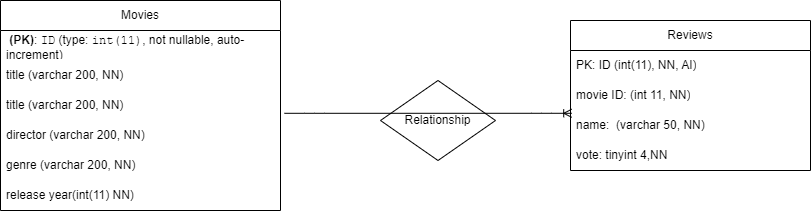

The diagram above was exported from draw.io. Its source (the exported page's mxGraphModel, read from the mxfile embedded in the PNG):
<mxGraphModel dx="942" dy="563" grid="1" gridSize="10" guides="1" tooltips="1" connect="1" arrows="1" fold="1" page="1" pageScale="1" pageWidth="850" pageHeight="1100" math="0" shadow="0">
  <root>
    <mxCell id="0" />
    <mxCell id="1" parent="0" />
    <mxCell id="4" value="Movies" style="swimlane;fontStyle=0;childLayout=stackLayout;horizontal=1;startSize=30;horizontalStack=0;resizeParent=1;resizeParentMax=0;resizeLast=0;collapsible=1;marginBottom=0;whiteSpace=wrap;html=1;" parent="1" vertex="1">
      <mxGeometry x="30" y="100" width="280" height="210" as="geometry" />
    </mxCell>
    <mxCell id="5" value="&lt;strong&gt;&amp;nbsp;(PK)&lt;/strong&gt;: &lt;code&gt;ID&lt;/code&gt; (type: &lt;code&gt;int(11)&lt;/code&gt;, not nullable, auto-increment)" style="text;strokeColor=none;fillColor=none;align=left;verticalAlign=middle;spacingLeft=4;spacingRight=4;overflow=hidden;points=[[0,0.5],[1,0.5]];portConstraint=eastwest;rotatable=0;whiteSpace=wrap;html=1;" parent="4" vertex="1">
      <mxGeometry y="30" width="280" height="30" as="geometry" />
    </mxCell>
    <mxCell id="23" value="title (varchar 200, NN)&amp;nbsp;" style="text;strokeColor=none;fillColor=none;align=left;verticalAlign=middle;spacingLeft=4;spacingRight=4;overflow=hidden;points=[[0,0.5],[1,0.5]];portConstraint=eastwest;rotatable=0;whiteSpace=wrap;html=1;" parent="4" vertex="1">
      <mxGeometry y="60" width="280" height="30" as="geometry" />
    </mxCell>
    <mxCell id="24" value="title (varchar 200, NN)&amp;nbsp;" style="text;strokeColor=none;fillColor=none;align=left;verticalAlign=middle;spacingLeft=4;spacingRight=4;overflow=hidden;points=[[0,0.5],[1,0.5]];portConstraint=eastwest;rotatable=0;whiteSpace=wrap;html=1;" parent="4" vertex="1">
      <mxGeometry y="90" width="280" height="30" as="geometry" />
    </mxCell>
    <mxCell id="7" value="director (varchar 200, NN)&amp;nbsp;" style="text;strokeColor=none;fillColor=none;align=left;verticalAlign=middle;spacingLeft=4;spacingRight=4;overflow=hidden;points=[[0,0.5],[1,0.5]];portConstraint=eastwest;rotatable=0;whiteSpace=wrap;html=1;" parent="4" vertex="1">
      <mxGeometry y="120" width="280" height="30" as="geometry" />
    </mxCell>
    <mxCell id="25" value="genre (varchar 200, NN)&amp;nbsp;" style="text;strokeColor=none;fillColor=none;align=left;verticalAlign=middle;spacingLeft=4;spacingRight=4;overflow=hidden;points=[[0,0.5],[1,0.5]];portConstraint=eastwest;rotatable=0;whiteSpace=wrap;html=1;" parent="4" vertex="1">
      <mxGeometry y="150" width="280" height="30" as="geometry" />
    </mxCell>
    <mxCell id="26" value="release year(int(11) NN)" style="text;strokeColor=none;fillColor=none;align=left;verticalAlign=middle;spacingLeft=4;spacingRight=4;overflow=hidden;points=[[0,0.5],[1,0.5]];portConstraint=eastwest;rotatable=0;whiteSpace=wrap;html=1;" parent="4" vertex="1">
      <mxGeometry y="180" width="280" height="30" as="geometry" />
    </mxCell>
    <mxCell id="19" value="Reviews" style="swimlane;fontStyle=0;childLayout=stackLayout;horizontal=1;startSize=30;horizontalStack=0;resizeParent=1;resizeParentMax=0;resizeLast=0;collapsible=1;marginBottom=0;whiteSpace=wrap;html=1;" parent="1" vertex="1">
      <mxGeometry x="600" y="120" width="240" height="150" as="geometry" />
    </mxCell>
    <mxCell id="20" value="PK: ID (int(11), NN, AI)" style="text;strokeColor=none;fillColor=none;align=left;verticalAlign=middle;spacingLeft=4;spacingRight=4;overflow=hidden;points=[[0,0.5],[1,0.5]];portConstraint=eastwest;rotatable=0;whiteSpace=wrap;html=1;" parent="19" vertex="1">
      <mxGeometry y="30" width="240" height="30" as="geometry" />
    </mxCell>
    <mxCell id="21" value="movie ID: (int 11, NN)" style="text;strokeColor=none;fillColor=none;align=left;verticalAlign=middle;spacingLeft=4;spacingRight=4;overflow=hidden;points=[[0,0.5],[1,0.5]];portConstraint=eastwest;rotatable=0;whiteSpace=wrap;html=1;" parent="19" vertex="1">
      <mxGeometry y="60" width="240" height="30" as="geometry" />
    </mxCell>
    <mxCell id="22" value="name:&amp;nbsp; (varchar 50, NN)" style="text;strokeColor=none;fillColor=none;align=left;verticalAlign=middle;spacingLeft=4;spacingRight=4;overflow=hidden;points=[[0,0.5],[1,0.5]];portConstraint=eastwest;rotatable=0;whiteSpace=wrap;html=1;" parent="19" vertex="1">
      <mxGeometry y="90" width="240" height="30" as="geometry" />
    </mxCell>
    <mxCell id="27" value="vote: tinyint 4,NN" style="text;strokeColor=none;fillColor=none;align=left;verticalAlign=middle;spacingLeft=4;spacingRight=4;overflow=hidden;points=[[0,0.5],[1,0.5]];portConstraint=eastwest;rotatable=0;whiteSpace=wrap;html=1;" parent="19" vertex="1">
      <mxGeometry y="120" width="240" height="30" as="geometry" />
    </mxCell>
    <mxCell id="28" value="Relationship" style="rhombus;whiteSpace=wrap;html=1;" parent="1" vertex="1">
      <mxGeometry x="410" y="180" width="115" height="80" as="geometry" />
    </mxCell>
    <mxCell id="29" value="" style="edgeStyle=entityRelationEdgeStyle;fontSize=12;html=1;endArrow=ERoneToMany;exitX=1.014;exitY=0.76;exitDx=0;exitDy=0;exitPerimeter=0;entryX=0.005;entryY=0.093;entryDx=0;entryDy=0;entryPerimeter=0;" parent="1" source="24" target="22" edge="1">
      <mxGeometry width="100" height="100" relative="1" as="geometry">
        <mxPoint x="370" y="290" as="sourcePoint" />
        <mxPoint x="470" y="190" as="targetPoint" />
      </mxGeometry>
    </mxCell>
  </root>
</mxGraphModel>